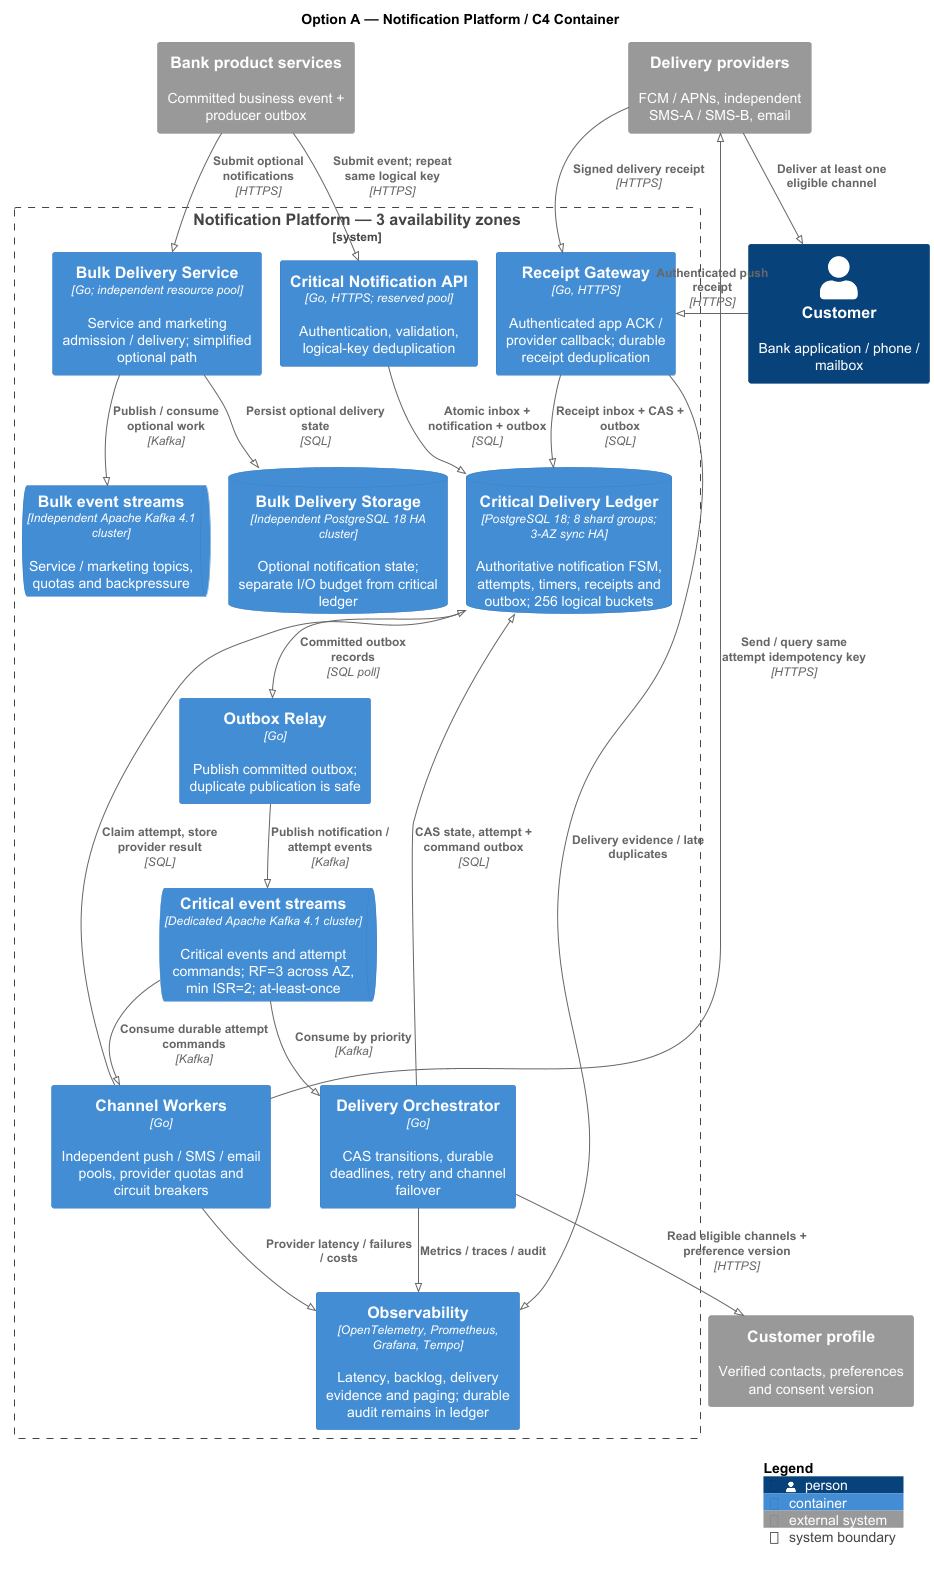

The diagram above was rendered by PlantUML. Its source (embedded in the PNG):
@startuml
!pragma layout smetana
!define RELATIVE_INCLUDE .
!include lib/C4_Container.puml
LAYOUT_TOP_DOWN()
title Option A — Notification Platform / C4 Container

System_Ext(producer, "Bank product services", "Committed business event + producer outbox")
System_Ext(profile, "Customer profile", "Verified contacts, preferences and consent version")
System_Ext(provider, "Delivery providers", "FCM / APNs, independent SMS-A / SMS-B, email")
Person(customer, "Customer", "Bank application / phone / mailbox")

System_Boundary(platform, "Notification Platform — 3 availability zones") {
  Container(api, "Critical Notification API", "Go, HTTPS; reserved pool", "Authentication, validation, logical-key deduplication")
  ContainerDb(ledger, "Critical Delivery Ledger", "PostgreSQL 18; 8 shard groups; 3-AZ sync HA", "Authoritative notification FSM, attempts, timers, receipts and outbox; 256 logical buckets")
  Container(relay, "Outbox Relay", "Go", "Publish committed outbox; duplicate publication is safe")
  ContainerQueue(kafka, "Critical event streams", "Dedicated Apache Kafka 4.1 cluster", "Critical events and attempt commands; RF=3 across AZ, min ISR=2; at-least-once")
  Container(fsm, "Delivery Orchestrator", "Go", "CAS transitions, durable deadlines, retry and channel failover")
  Container(adapter, "Channel Workers", "Go", "Independent push / SMS / email pools, provider quotas and circuit breakers")
  Container(receipts, "Receipt Gateway", "Go, HTTPS", "Authenticated app ACK / provider callback; durable receipt deduplication")
  Container(obs, "Observability", "OpenTelemetry, Prometheus, Grafana, Tempo", "Latency, backlog, delivery evidence and paging; durable audit remains in ledger")
  Container(bulk, "Bulk Delivery Service", "Go; independent resource pool", "Service and marketing admission / delivery; simplified optional path")
  ContainerQueue(bulkkafka, "Bulk event streams", "Independent Apache Kafka 4.1 cluster", "Service / marketing topics, quotas and backpressure")
  ContainerDb(bulkdb, "Bulk Delivery Storage", "Independent PostgreSQL 18 HA cluster", "Optional notification state; separate I/O budget from critical ledger")
}

Rel(producer, api, "Submit event; repeat same logical key", "HTTPS")
Rel(producer, bulk, "Submit optional notifications", "HTTPS")
Rel(bulk, bulkkafka, "Publish / consume optional work", "Kafka")
Rel(bulk, bulkdb, "Persist optional delivery state", "SQL")
Rel(api, ledger, "Atomic inbox + notification + outbox", "SQL")
Rel(ledger, relay, "Committed outbox records", "SQL poll")
Rel(relay, kafka, "Publish notification / attempt events", "Kafka")
Rel(kafka, fsm, "Consume by priority", "Kafka")
Rel(fsm, ledger, "CAS state, attempt + command outbox", "SQL")
Rel(fsm, profile, "Read eligible channels + preference version", "HTTPS")
Rel(kafka, adapter, "Consume durable attempt commands", "Kafka")
Rel(adapter, ledger, "Claim attempt, store provider result", "SQL")
Rel(adapter, provider, "Send / query same attempt idempotency key", "HTTPS")
Rel(provider, customer, "Deliver at least one eligible channel")
Rel(provider, receipts, "Signed delivery receipt", "HTTPS")
Rel(customer, receipts, "Authenticated push receipt", "HTTPS")
Rel(receipts, ledger, "Receipt inbox + CAS + outbox", "SQL")
Rel(fsm, obs, "Metrics / traces / audit")
Rel(adapter, obs, "Provider latency / failures / costs")
Rel(receipts, obs, "Delivery evidence / late duplicates")

SHOW_LEGEND()
@enduml